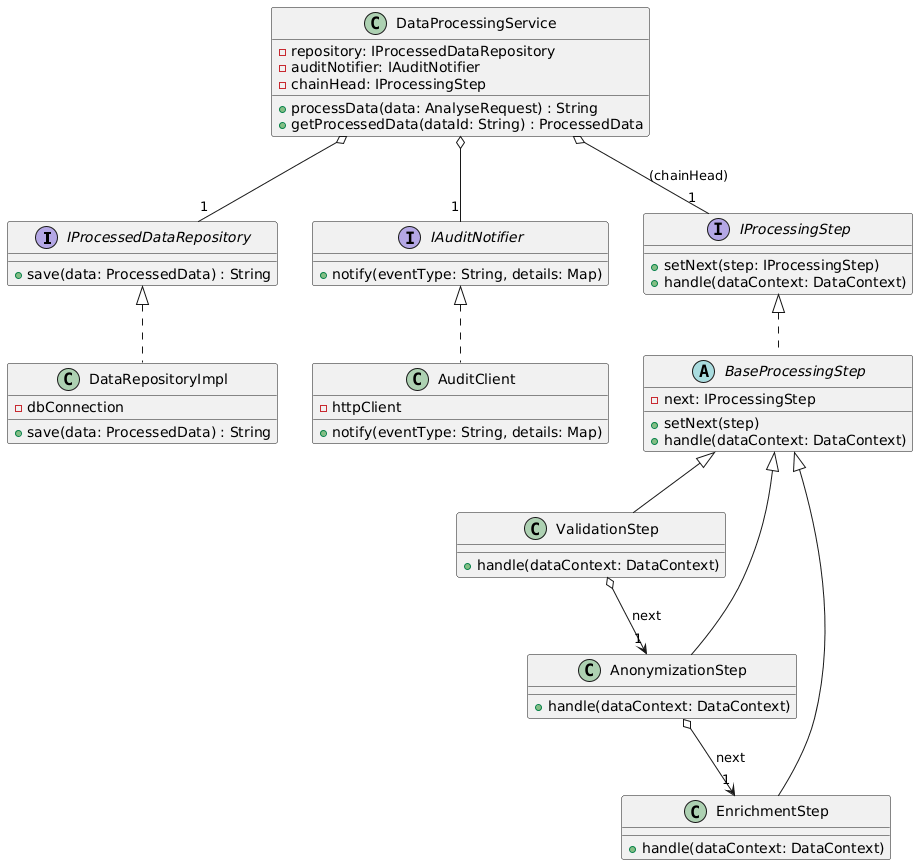

The diagram above was rendered by PlantUML. Its source (embedded in the PNG):
@startuml
interface IProcessedDataRepository {
  + save(data: ProcessedData) : String
}
class DataRepositoryImpl implements IProcessedDataRepository {
  - dbConnection
  + save(data: ProcessedData) : String
}

interface IAuditNotifier {
  + notify(eventType: String, details: Map)
}
class AuditClient implements IAuditNotifier {
  - httpClient
  + notify(eventType: String, details: Map)
}

interface IProcessingStep {
  + setNext(step: IProcessingStep)
  + handle(dataContext: DataContext)
}
abstract class BaseProcessingStep implements IProcessingStep {
  - next: IProcessingStep
  + setNext(step)
  + handle(dataContext: DataContext)
}
class ValidationStep extends BaseProcessingStep {
  + handle(dataContext: DataContext)
}
class AnonymizationStep extends BaseProcessingStep {
  + handle(dataContext: DataContext)
}
class EnrichmentStep extends BaseProcessingStep {
  + handle(dataContext: DataContext)
}

class DataProcessingService {
  - repository: IProcessedDataRepository
  - auditNotifier: IAuditNotifier
  - chainHead: IProcessingStep
 
  + processData(data: AnalyseRequest) : String
  + getProcessedData(dataId: String) : ProcessedData
}

DataProcessingService o-- "1" IProcessedDataRepository
DataProcessingService o-- "1" IAuditNotifier
DataProcessingService o-- "1" IProcessingStep : (chainHead)

ValidationStep o--> "1" AnonymizationStep : next
AnonymizationStep o--> "1" EnrichmentStep : next
@enduml